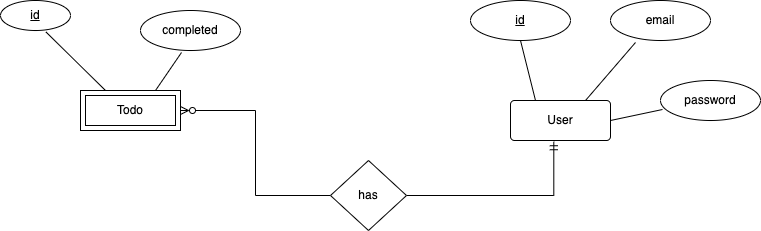

The diagram above was exported from draw.io. Its source (the exported page's mxGraphModel, read from the mxfile embedded in the PNG):
<mxGraphModel dx="117" dy="78" grid="1" gridSize="10" guides="1" tooltips="1" connect="1" arrows="1" fold="1" page="1" pageScale="1" pageWidth="827" pageHeight="1169" math="0" shadow="0">
  <root>
    <mxCell id="0" />
    <mxCell id="1" parent="0" />
    <mxCell id="7" style="rounded=0;orthogonalLoop=1;jettySize=auto;html=1;exitX=0.25;exitY=0;exitDx=0;exitDy=0;entryX=0.5;entryY=1;entryDx=0;entryDy=0;endArrow=none;endFill=0;" edge="1" parent="1" source="2" target="4">
      <mxGeometry relative="1" as="geometry" />
    </mxCell>
    <mxCell id="8" style="edgeStyle=none;rounded=0;orthogonalLoop=1;jettySize=auto;html=1;exitX=0.75;exitY=0;exitDx=0;exitDy=0;entryX=0.25;entryY=1.05;entryDx=0;entryDy=0;entryPerimeter=0;endArrow=none;endFill=0;" edge="1" parent="1" source="2" target="5">
      <mxGeometry relative="1" as="geometry" />
    </mxCell>
    <mxCell id="9" style="edgeStyle=none;rounded=0;orthogonalLoop=1;jettySize=auto;html=1;exitX=1;exitY=0.5;exitDx=0;exitDy=0;entryX=0.02;entryY=0.725;entryDx=0;entryDy=0;entryPerimeter=0;endArrow=none;endFill=0;" edge="1" parent="1" source="2">
      <mxGeometry relative="1" as="geometry">
        <mxPoint x="682" y="169" as="targetPoint" />
      </mxGeometry>
    </mxCell>
    <mxCell id="2" value="User" style="rounded=1;arcSize=10;whiteSpace=wrap;html=1;align=center;" vertex="1" parent="1">
      <mxGeometry x="530" y="160" width="100" height="40" as="geometry" />
    </mxCell>
    <mxCell id="4" value="&lt;u&gt;id&lt;/u&gt;" style="ellipse;whiteSpace=wrap;html=1;align=center;" vertex="1" parent="1">
      <mxGeometry x="490" y="60" width="100" height="40" as="geometry" />
    </mxCell>
    <mxCell id="5" value="email" style="ellipse;whiteSpace=wrap;html=1;align=center;" vertex="1" parent="1">
      <mxGeometry x="630" y="60" width="100" height="40" as="geometry" />
    </mxCell>
    <mxCell id="6" value="password" style="ellipse;whiteSpace=wrap;html=1;align=center;" vertex="1" parent="1">
      <mxGeometry x="680" y="140" width="100" height="40" as="geometry" />
    </mxCell>
    <mxCell id="13" style="edgeStyle=none;rounded=0;orthogonalLoop=1;jettySize=auto;html=1;exitX=0.25;exitY=0;exitDx=0;exitDy=0;entryX=0.65;entryY=1.05;entryDx=0;entryDy=0;entryPerimeter=0;endArrow=none;endFill=0;" edge="1" parent="1" source="10" target="11">
      <mxGeometry relative="1" as="geometry" />
    </mxCell>
    <mxCell id="14" style="edgeStyle=none;rounded=0;orthogonalLoop=1;jettySize=auto;html=1;exitX=0.75;exitY=0;exitDx=0;exitDy=0;entryX=0.41;entryY=1.05;entryDx=0;entryDy=0;entryPerimeter=0;endArrow=none;endFill=0;" edge="1" parent="1" source="10" target="12">
      <mxGeometry relative="1" as="geometry" />
    </mxCell>
    <mxCell id="10" value="Todo" style="shape=ext;margin=3;double=1;whiteSpace=wrap;html=1;align=center;" vertex="1" parent="1">
      <mxGeometry x="100" y="150" width="100" height="40" as="geometry" />
    </mxCell>
    <mxCell id="11" value="&lt;u&gt;id&lt;/u&gt;" style="ellipse;whiteSpace=wrap;html=1;align=center;" vertex="1" parent="1">
      <mxGeometry x="20" y="60" width="70" height="30" as="geometry" />
    </mxCell>
    <mxCell id="12" value="completed" style="ellipse;whiteSpace=wrap;html=1;align=center;" vertex="1" parent="1">
      <mxGeometry x="160" y="70" width="100" height="40" as="geometry" />
    </mxCell>
    <mxCell id="18" style="edgeStyle=orthogonalEdgeStyle;rounded=0;orthogonalLoop=1;jettySize=auto;html=1;exitX=1;exitY=0.5;exitDx=0;exitDy=0;endArrow=ERmandOne;endFill=0;entryX=0.433;entryY=1.031;entryDx=0;entryDy=0;entryPerimeter=0;" edge="1" parent="1" source="16" target="2">
      <mxGeometry relative="1" as="geometry">
        <mxPoint x="542" y="210" as="targetPoint" />
      </mxGeometry>
    </mxCell>
    <mxCell id="19" style="edgeStyle=orthogonalEdgeStyle;rounded=0;orthogonalLoop=1;jettySize=auto;html=1;exitX=0;exitY=0.5;exitDx=0;exitDy=0;entryX=1;entryY=0.5;entryDx=0;entryDy=0;endArrow=ERzeroToMany;endFill=0;" edge="1" parent="1" source="16" target="10">
      <mxGeometry relative="1" as="geometry" />
    </mxCell>
    <mxCell id="16" value="has" style="shape=rhombus;perimeter=rhombusPerimeter;whiteSpace=wrap;html=1;align=center;" vertex="1" parent="1">
      <mxGeometry x="350" y="220" width="76" height="70" as="geometry" />
    </mxCell>
  </root>
</mxGraphModel>